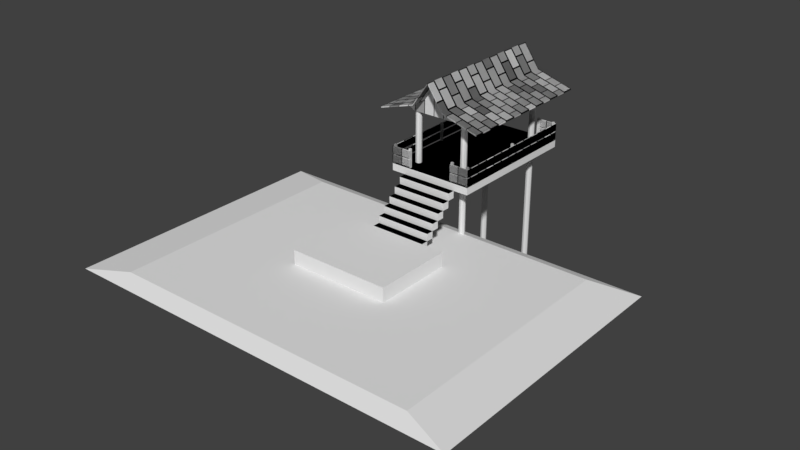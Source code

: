 # Source: Tambing.blend  (saved by Blender 2.78.0; exported with 4.5.12 LTS)
import bpy
from mathutils import Matrix  # noqa: F401  (used for matrix-valued properties, if any)

bpy.ops.wm.read_factory_settings(use_empty=True)
scene = bpy.context.scene
scene.name = 'Scene'

# ---- collections
col_collection_1 = bpy.data.collections.new('Collection 1'); scene.collection.children.link(col_collection_1)

# ---- materials (node trees are filled in below, after node groups)
mat_roof = bpy.data.materials.new('Roof')
mat_roof.alpha_threshold = 0.0
mat_roof.roughness = 0.5
mat_roof.line_color = (0.0, 0.0, 0.0, 1.0)
mat_pillar_wood = bpy.data.materials.new('Pillar Wood')
mat_pillar_wood.alpha_threshold = 0.0
mat_pillar_wood.roughness = 0.5
mat_floor_wood = bpy.data.materials.new('Floor Wood')
mat_floor_wood.alpha_threshold = 0.0
mat_floor_wood.roughness = 0.5
mat_pillar_concrete = bpy.data.materials.new('Pillar Concrete')
mat_pillar_concrete.alpha_threshold = 0.0
mat_pillar_concrete.roughness = 0.5
mat_wall = bpy.data.materials.new('Wall')
mat_wall.alpha_threshold = 0.0
mat_wall.roughness = 0.5

# ---- material node trees
mat_roof.use_nodes = True; mat_roof.node_tree.nodes.clear()
_N = mat_roof.node_tree.nodes; _L = mat_roof.node_tree.links
n0 = _N.new('ShaderNodeOutputMaterial'); n0.name = 'Material Output'; n0.location = (300, 300)
n1 = _N.new('ShaderNodeBsdfDiffuse'); n1.name = 'Diffuse BSDF'; n1.location = (10, 300)
n2 = _N.new('ShaderNodeTexBrick'); n2.name = 'Brick Texture'; n2.location = (-190, 300)
_L.new(n1.outputs[0], n0.inputs[0])
_L.new(n2.outputs[0], n1.inputs[0])
n0.is_active_output = True
mat_pillar_wood.use_nodes = True; mat_pillar_wood.node_tree.nodes.clear()
_N = mat_pillar_wood.node_tree.nodes; _L = mat_pillar_wood.node_tree.links
n0 = _N.new('ShaderNodeOutputMaterial'); n0.name = 'Material Output'; n0.location = (300, 300)
n1 = _N.new('ShaderNodeBsdfDiffuse'); n1.name = 'Diffuse BSDF'; n1.location = (10, 300)
n2 = _N.new('ShaderNodeTexBrick'); n2.name = 'Brick Texture'; n2.location = (-190, 300)
_L.new(n1.outputs[0], n0.inputs[0])
_L.new(n2.outputs[0], n1.inputs[0])
n0.is_active_output = True
mat_floor_wood.use_nodes = True; mat_floor_wood.node_tree.nodes.clear()
_N = mat_floor_wood.node_tree.nodes; _L = mat_floor_wood.node_tree.links
n0 = _N.new('ShaderNodeOutputMaterial'); n0.name = 'Material Output'; n0.location = (300, 300)
n1 = _N.new('ShaderNodeBsdfDiffuse'); n1.name = 'Diffuse BSDF'; n1.location = (10, 300)
n2 = _N.new('ShaderNodeTexBrick'); n2.name = 'Brick Texture'; n2.location = (-190, 300)
_L.new(n1.outputs[0], n0.inputs[0])
_L.new(n2.outputs[0], n1.inputs[0])
n0.is_active_output = True
mat_pillar_concrete.use_nodes = True; mat_pillar_concrete.node_tree.nodes.clear()
_N = mat_pillar_concrete.node_tree.nodes; _L = mat_pillar_concrete.node_tree.links
n0 = _N.new('ShaderNodeOutputMaterial'); n0.name = 'Material Output'; n0.location = (300, 300)
n1 = _N.new('ShaderNodeBsdfDiffuse'); n1.name = 'Diffuse BSDF'; n1.location = (10, 300)
_L.new(n1.outputs[0], n0.inputs[0])
n0.is_active_output = True
mat_wall.use_nodes = True; mat_wall.node_tree.nodes.clear()
_N = mat_wall.node_tree.nodes; _L = mat_wall.node_tree.links
n0 = _N.new('ShaderNodeOutputMaterial'); n0.name = 'Material Output'; n0.location = (300, 300)
n1 = _N.new('ShaderNodeBsdfDiffuse'); n1.name = 'Diffuse BSDF'; n1.location = (10, 300)
n2 = _N.new('ShaderNodeTexBrick'); n2.name = 'Brick Texture'; n2.location = (-190, 300)
_L.new(n1.outputs[0], n0.inputs[0])
_L.new(n2.outputs[0], n1.inputs[0])
n0.is_active_output = True

# ---- world
world_world = bpy.data.worlds.new('World'); scene.world = world_world
world_world.color = (0.05088, 0.05088, 0.05088)
world_world.use_sun_shadow = False
world_world.sun_shadow_jitter_overblur = 0.0
world_world.cycles.sampling_method = 'MANUAL'

# ---- meshes
me_cube_000 = bpy.data.meshes.new('Cube.000')
me_cube_000.from_pydata([(-13.71, -21.82, -4.191), (14.37, -21.82, -4.191), (-13.71, -2.807, -4.191), (-3.574, -8.129, -3.75), (11.2, -20.78, -3.75), (-10.54, -20.78, -3.75), (3.574, -8.129, -3.75), (-3.574, -13.69, -3.75), (11.2, -3.842, -3.75), (-10.54, -3.842, -3.75), (14.37, -2.807, -4.191), (3.574, -13.69, -3.75), (3.574, -8.129, -2.75), (3.574, -13.69, -2.75), (-3.574, -13.69, -2.75), (-3.574, -8.129, -2.75)], [], [(4, 5, 0, 1), (9, 8, 10, 2), (4, 8, 9, 5), (5, 9, 2, 0), (8, 4, 1, 10), (11, 7, 3, 6), (13, 12, 15, 14), (3, 7, 14, 15), (11, 6, 12, 13), (6, 3, 15, 12), (7, 11, 13, 14)])
_uv = me_cube_000.uv_layers.new(name='UVMap')
_uv.uv.foreach_set('vector', [-0.2404, 0.75, -2.76, 0.75, -3.0, 0.75, 0.0, 0.75, -2.76, 0.75, -0.2404, 0.75, 0.0, 0.75, -3.0, 0.75, -0.2404, 0.75, -0.2404, 0.75, -2.76, 0.75, -2.76, 0.75, -2.76, 0.75, -2.76, 0.75, -3.0, 0.75, -3.0, 0.75, -0.2404, 0.75, -0.2404, 0.75, 0.0, 0.75, 0.0, 0.75, -0.2404, 0.75, -2.76, 0.75, -2.76, 0.75, -0.2404, 0.75, -0.2404, 0.75, -0.2404, 0.75, -2.76, 0.75, -2.76, 0.75, -2.76, 0.75, -2.76, 0.75, -2.76, 0.75, -2.76, 0.75, -0.2404, 0.75, -0.2404, 0.75, -0.2404, 0.75, -0.2404, 0.75, -0.2404, 0.75, -2.76, 0.75, -2.76, 0.75, -0.2404, 0.75, -2.76, 0.75, -0.2404, 0.75, -0.2404, 0.75, -2.76, 0.75])
me_cube_000.use_remesh_preserve_volume = False
me_cube_000.use_remesh_preserve_attributes = False
me_cube_000.use_mirror_vertex_groups = False
me_cube_000.update()
me_cube_002 = bpy.data.meshes.new('Cube.002')
me_cube_002.from_pydata([(-1.971, -5.522, -0.25), (1.971, -5.522, -0.25), (-1.971, -5.0, -0.25), (1.971, -5.0, -0.25), (-1.971, -6.043, -0.75), (1.971, -6.043, -0.75), (-1.971, -5.522, -0.75), (1.971, -5.522, -0.75), (-1.971, -6.565, -1.25), (1.971, -6.565, -1.25), (-1.971, -6.043, -1.25), (1.971, -6.043, -1.25), (-1.971, -7.086, -1.75), (1.971, -7.086, -1.75), (-1.971, -6.565, -1.75), (1.971, -6.565, -1.75), (-1.971, -7.608, -2.25), (1.971, -7.608, -2.25), (-1.971, -7.086, -2.25), (1.971, -7.086, -2.25), (-1.971, -8.129, -2.75), (1.971, -8.129, -2.75), (-1.971, -7.608, -2.75), (1.971, -7.608, -2.75), (-1.971, -8.651, -3.25), (1.971, -8.651, -3.25), (-1.971, -8.129, -3.25), (1.971, -8.129, -3.25), (-1.971, -9.173, -3.75), (1.971, -9.173, -3.75), (-1.971, -8.651, -3.75), (1.971, -8.651, -3.75), (-1.971, -9.694, -4.25), (1.971, -9.694, -4.25), (-1.971, -9.173, -4.25), (1.971, -9.173, -4.25), (-1.971, -10.22, -4.75), (1.971, -10.22, -4.75), (-1.971, -9.694, -4.75), (1.971, -9.694, -4.75), (-1.971, -10.74, -5.25), (1.971, -10.74, -5.25), (-1.971, -10.22, -5.25), (1.971, -10.22, -5.25), (-1.971, -11.26, -5.75), (1.971, -11.26, -5.75), (-1.971, -10.74, -5.75), (1.971, -10.74, -5.75), (-3.0, -5.0, -0.25), (-3.0, -5.0, 0.25), (-3.0, 5.0, -0.25), (-3.0, 5.0, 0.25), (3.0, -5.0, -0.25), (3.0, -5.0, 0.25), (3.0, 5.0, -0.25), (3.0, 5.0, 0.25), (-2.965, -4.915, 0.35), (-2.965, -4.915, 0.85), (-1.61, -4.9, 0.35), (-1.61, -4.9, 0.85), (-3.035, -4.985, 0.35), (-3.035, -4.985, 0.85), (-1.61, -5.0, 0.85), (-1.61, -5.0, 0.35), (-2.965, 4.929, 0.35), (-2.965, 4.929, 0.85), (-3.035, 5.0, 0.35), (-3.035, 5.0, 0.85), (-1.645, 4.915, 0.35), (-1.645, 4.915, 0.85), (-1.645, 5.015, 0.35), (-1.645, 5.015, 0.85), (-2.965, -4.915, 0.95), (-2.965, -4.915, 1.45), (-1.61, -4.9, 0.95), (-1.61, -4.9, 1.45), (-3.035, -4.985, 0.95), (-3.035, -4.985, 1.45), (-1.61, -5.0, 1.45), (-1.61, -5.0, 0.95), (-2.965, 4.929, 0.95), (-2.965, 4.929, 1.45), (-3.035, 5.0, 0.95), (-3.035, 5.0, 1.45), (-1.645, 4.915, 0.95), (-1.645, 4.915, 1.45), (-1.645, 5.015, 0.95), (-1.645, 5.015, 1.45), (2.929, 4.929, 0.35), (2.929, 4.929, 0.85), (1.575, 4.915, 0.35), (1.575, 4.915, 0.85), (3.0, 5.0, 0.35), (3.0, 5.0, 0.85), (1.575, 5.015, 0.85), (1.575, 5.015, 0.35), (2.929, -4.915, 0.35), (2.929, -4.915, 0.85), (3.0, -4.985, 0.35), (3.0, -4.985, 0.85), (1.61, -4.9, 0.35), (1.61, -4.9, 0.85), (1.61, -5.0, 0.35), (1.61, -5.0, 0.85), (2.929, 4.929, 0.95), (2.929, 4.929, 1.45), (1.575, 4.915, 0.95), (1.575, 4.915, 1.45), (3.0, 5.0, 0.95), (3.0, 5.0, 1.45), (1.575, 5.015, 1.45), (1.575, 5.015, 0.95), (2.929, -4.915, 0.95), (2.929, -4.915, 1.45), (3.0, -4.985, 0.95), (3.0, -4.985, 1.45), (1.61, -4.9, 0.95), (1.61, -4.9, 1.45), (1.61, -5.0, 0.95), (1.61, -5.0, 1.45), (-3.763, -5.267, 3.961), (-3.763, -5.267, 4.041), (-3.763, 5.267, 3.961), (-3.763, 5.267, 4.041), (3.763, -5.267, 3.961), (3.763, -5.267, 4.041), (3.763, 5.267, 3.961), (3.763, 5.267, 4.041), (1.159, 5.267, 4.739), (0.0, 5.267, 6.386), (-1.159, 5.267, 4.739), (-1.159, 5.267, 4.819), (0.0, 5.267, 6.467), (1.159, 5.267, 4.819), (-1.159, -5.267, 4.739), (0.0, -5.267, 6.386), (1.159, -5.267, 4.739), (1.159, -5.267, 4.819), (0.0, -5.267, 6.467), (-1.159, -5.267, 4.819)], [], [(1, 3, 2, 0), (5, 7, 6, 4), (9, 11, 10, 8), (13, 15, 14, 12), (17, 19, 18, 16), (21, 23, 22, 20), (25, 27, 26, 24), (29, 31, 30, 28), (33, 35, 34, 32), (37, 39, 38, 36), (41, 43, 42, 40), (45, 47, 46, 44), (50, 54, 52, 48), (55, 51, 49, 53), (58, 56, 57, 59), (63, 62, 61, 60), (65, 64, 68, 69), (60, 61, 67, 66), (57, 56, 64, 65), (66, 67, 71, 70), (74, 72, 73, 75), (79, 78, 77, 76), (81, 80, 84, 85), (76, 77, 83, 82), (73, 72, 80, 81), (82, 83, 87, 86), (90, 88, 89, 91), (95, 94, 93, 92), (97, 96, 100, 101), (92, 93, 99, 98), (89, 88, 96, 97), (98, 99, 103, 102), (106, 104, 105, 107), (111, 110, 109, 108), (113, 112, 116, 117), (108, 109, 115, 114), (105, 104, 112, 113), (114, 115, 119, 118), (128, 126, 124, 136), (131, 123, 121, 139), (127, 133, 137, 125), (133, 132, 138, 137), (132, 131, 139, 138), (122, 130, 134, 120), (130, 129, 135, 134), (129, 128, 136, 135)])
_uv = me_cube_002.uv_layers.new(name='UVMap')
_uv.uv.foreach_set('vector', [0.0, 0.75, 0.0, 0.75, -3.0, 0.75, -3.0, 0.75, 0.0, 0.75, 0.0, 0.75, -3.0, 0.75, -3.0, 0.75, 0.0, 0.75, 0.0, 0.75, -3.0, 0.75, -3.0, 0.75, 0.0, 0.75, 0.0, 0.75, -3.0, 0.75, -3.0, 0.75, 0.0, 0.75, 0.0, 0.75, -3.0, 0.75, -3.0, 0.75, 0.0, 0.75, 0.0, 0.75, -3.0, 0.75, -3.0, 0.75, 0.0, 0.75, 0.0, 0.75, -3.0, 0.75, -3.0, 0.75, 0.0, 0.75, 0.0, 0.75, -3.0, 0.75, -3.0, 0.75, 0.0, 0.75, 0.0, 0.75, -3.0, 0.75, -3.0, 0.75, 0.0, 0.75, 0.0, 0.75, -3.0, 0.75, -3.0, 0.75, 0.0, 0.75, 0.0, 0.75, -3.0, 0.75, -3.0, 0.75, 0.0, 0.75, 0.0, 0.75, -3.0, 0.75, -3.0, 0.75, 0.0, 0.0, 3.0, 0.0, 3.0, -5.0, 0.0, -5.0, 0.0, 0.0, -3.0, 0.0, -3.0, -5.0, 0.0, -5.0, 0.3787, -0.2663, 0.3787, 0.411, 0.6287, 0.411, 0.6287, -0.2663, 0.3787, -0.2663, 0.6287, -0.2663, 0.6287, 0.4463, 0.3787, 0.4463, -0.3713, 0.411, -0.6213, 0.411, -0.6213, -0.2487, -0.3713, -0.2487, 0.3787, 0.4213, 0.6287, 0.4213, 0.6287, -4.571, 0.3787, -4.571, -0.3713, 0.386, -0.6213, 0.386, -0.6213, -4.536, -0.3713, -4.536, 0.3787, -0.5537, 0.6287, -0.5537, 0.6287, -1.249, 0.3787, -1.249, -0.3213, -0.2663, -0.3213, 0.411, -0.07134, 0.411, -0.07134, -0.2663, -0.3213, -0.2663, -0.07134, -0.2663, -0.07134, 0.4463, -0.3213, 0.4463, -0.07134, 0.411, -0.3213, 0.411, -0.3213, -0.2487, -0.07134, -0.2487, -0.3213, 0.4213, -0.07134, 0.4213, -0.07134, -4.571, -0.3213, -4.571, -0.07134, 0.386, -0.3213, 0.386, -0.3213, -4.536, -0.07134, -4.536, -0.3213, -0.5537, -0.07134, -0.5537, -0.07134, -1.249, -0.3213, -1.249, 0.3787, 0.1413, 0.3787, -0.536, 0.6287, -0.536, 0.6287, 0.1413, 0.3787, 0.1413, 0.6287, 0.1413, 0.6287, -0.5713, 0.3787, -0.5713, -0.3713, -0.536, -0.6213, -0.536, -0.6213, 0.1237, -0.3713, 0.1237, 0.3787, 0.4287, 0.6287, 0.4287, 0.6287, 5.421, 0.3787, 5.421, -0.3713, -0.536, -0.6213, -0.536, -0.6213, 4.386, -0.3713, 4.386, 0.3787, -0.5713, 0.6287, -0.5713, 0.6287, 0.1237, 0.3787, 0.1237, -0.3213, 0.1413, -0.3213, -0.536, -0.07134, -0.536, -0.07134, 0.1413, -0.3213, 0.1413, -0.07134, 0.1413, -0.07134, -0.5713, -0.3213, -0.5713, -0.07134, -0.536, -0.3213, -0.536, -0.3213, 0.1237, -0.07134, 0.1237, -0.3213, 0.4287, -0.07134, 0.4287, -0.07134, 5.421, -0.3213, 5.421, -0.07134, -0.536, -0.3213, -0.536, -0.3213, 4.386, -0.07134, 4.386, -0.3213, -0.5713, -0.07134, -0.5713, -0.07134, 0.1237, -0.3213, 0.1237, 0.07954, 0.1335, 1.381, 0.1335, 1.381, -5.134, 0.07954, -5.134, 0.9205, 0.1335, -0.3815, 0.1335, -0.3815, -5.134, 0.9205, -5.134, 0.3815, 0.1335, -0.9205, 0.1335, -0.9205, -5.134, 0.3815, -5.134, 0.1335, 0.03474, 0.1335, 0.8583, -5.134, 0.8583, -5.134, 0.03474, 0.1335, 0.8583, 0.1335, 0.03474, -5.134, 0.03474, -5.134, 0.8583, 0.6185, 0.1335, 1.92, 0.1335, 1.92, -5.134, 0.6185, -5.134, 0.1335, 0.9944, 0.1335, 1.818, -5.134, 1.818, -5.134, 0.9944, 0.1335, 0.8179, 0.1335, -0.00562, -5.134, -0.00562, -5.134, 0.8179])
me_cube_002.use_remesh_preserve_volume = False
me_cube_002.use_remesh_preserve_attributes = False
me_cube_002.use_mirror_vertex_groups = False
me_cube_002.update()
me_cube_001 = bpy.data.meshes.new('Cube.001')
me_cube_001.from_pydata([(-3.0, -5.0, -0.25), (-3.0, -5.0, 0.25), (-3.0, 5.0, -0.25), (-3.0, 5.0, 0.25), (3.0, -5.0, -0.25), (3.0, -5.0, 0.25), (3.0, 5.0, -0.25), (3.0, 5.0, 0.25), (-1.955, -3.955, -10.25), (-1.955, -3.955, 3.88), (-1.955, -3.655, -10.25), (-1.955, -3.655, 3.88), (-1.655, -3.955, -10.25), (-1.655, -3.955, 3.88), (-1.655, -3.655, -10.25), (-1.655, -3.655, 3.88), (-1.805, -3.61, -10.25), (-1.805, -3.61, 3.88), (-1.805, -4.0, -10.25), (-1.805, -4.0, 3.88), (-2.0, -3.805, -10.25), (-2.0, -3.805, 3.88), (-1.61, -3.805, -10.25), (-1.61, -3.805, 3.88), (1.655, -3.955, 3.88), (1.655, -3.955, -10.25), (1.655, -3.655, -10.25), (1.655, -3.655, 3.88), (1.955, -3.955, -10.25), (1.955, -3.955, 3.88), (1.955, -3.655, -10.25), (1.955, -3.655, 3.88), (1.805, -3.61, -10.25), (1.805, -3.61, 3.88), (1.805, -4.0, -10.25), (1.805, -4.0, 3.88), (1.61, -3.805, -10.25), (1.61, -3.805, 3.88), (2.0, -3.805, -10.25), (2.0, -3.805, 3.88), (1.655, 3.655, 3.88), (1.655, 3.655, -10.25), (1.655, 3.955, -10.25), (1.655, 3.955, 3.88), (1.955, 3.655, -10.25), (1.955, 3.655, 3.88), (1.955, 3.955, -10.25), (1.955, 3.955, 3.88), (1.805, 4.0, -10.25), (1.805, 4.0, 3.88), (1.805, 3.61, -10.25), (1.805, 3.61, 3.88), (1.61, 3.805, -10.25), (1.61, 3.805, 3.88), (2.0, 3.805, -10.25), (2.0, 3.805, 3.88), (-1.955, 3.655, 3.88), (-1.955, 3.655, -10.25), (-1.955, 3.955, -10.25), (-1.955, 3.955, 3.88), (-1.655, 3.655, -10.25), (-1.655, 3.655, 3.88), (-1.655, 3.955, -10.25), (-1.655, 3.955, 3.88), (-1.805, 4.0, -10.25), (-1.805, 4.0, 3.88), (-1.805, 3.61, -10.25), (-1.805, 3.61, 3.88), (-2.0, 3.805, -10.25), (-2.0, 3.805, 3.88), (-1.61, 3.805, -10.25), (-1.61, 3.805, 3.88), (-2.965, -4.915, 0.35), (-2.965, -4.915, 0.85), (-1.61, -4.9, 0.35), (-1.61, -4.9, 0.85), (-3.035, -4.985, 0.35), (-3.035, -4.985, 0.85), (-1.61, -5.0, 0.85), (-1.61, -5.0, 0.35), (-2.965, 4.929, 0.35), (-2.965, 4.929, 0.85), (-3.035, 5.0, 0.35), (-3.035, 5.0, 0.85), (-1.645, 4.915, 0.35), (-1.645, 4.915, 0.85), (-1.645, 5.015, 0.35), (-1.645, 5.015, 0.85), (-2.965, -4.915, 0.95), (-2.965, -4.915, 1.45), (-1.61, -4.9, 0.95), (-1.61, -4.9, 1.45), (-3.035, -4.985, 0.95), (-3.035, -4.985, 1.45), (-1.61, -5.0, 1.45), (-1.61, -5.0, 0.95), (-2.965, 4.929, 0.95), (-2.965, 4.929, 1.45), (-3.035, 5.0, 0.95), (-3.035, 5.0, 1.45), (-1.645, 4.915, 0.95), (-1.645, 4.915, 1.45), (-1.645, 5.015, 0.95), (-1.645, 5.015, 1.45), (2.929, 4.929, 0.35), (2.929, 4.929, 0.85), (1.575, 4.915, 0.35), (1.575, 4.915, 0.85), (3.0, 5.0, 0.35), (3.0, 5.0, 0.85), (1.575, 5.015, 0.85), (1.575, 5.015, 0.35), (2.929, -4.915, 0.35), (2.929, -4.915, 0.85), (3.0, -4.985, 0.35), (3.0, -4.985, 0.85), (1.61, -4.9, 0.35), (1.61, -4.9, 0.85), (1.61, -5.0, 0.35), (1.61, -5.0, 0.85), (2.929, 4.929, 0.95), (2.929, 4.929, 1.45), (1.575, 4.915, 0.95), (1.575, 4.915, 1.45), (3.0, 5.0, 0.95), (3.0, 5.0, 1.45), (1.575, 5.015, 1.45), (1.575, 5.015, 0.95), (2.929, -4.915, 0.95), (2.929, -4.915, 1.45), (3.0, -4.985, 0.95), (3.0, -4.985, 1.45), (1.61, -4.9, 0.95), (1.61, -4.9, 1.45), (1.61, -5.0, 0.95), (1.61, -5.0, 1.45), (-2.965, -4.915, 0.25), (-2.965, -4.915, 1.565), (-2.965, -4.765, 0.25), (-2.965, -4.765, 1.565), (-2.815, -4.915, 0.25), (-2.815, -4.915, 1.565), (-2.815, -4.765, 0.25), (-2.815, -4.765, 1.565), (-2.965, 4.765, 0.25), (-2.965, 4.765, 1.565), (-2.965, 4.915, 0.25), (-2.965, 4.915, 1.565), (-2.815, 4.765, 0.25), (-2.815, 4.765, 1.565), (-2.815, 4.915, 0.25), (-2.815, 4.915, 1.565), (2.779, -4.915, 0.25), (2.779, -4.915, 1.565), (2.779, -4.765, 0.25), (2.779, -4.765, 1.565), (2.929, -4.915, 0.25), (2.929, -4.915, 1.565), (2.929, -4.765, 0.25), (2.929, -4.765, 1.565), (2.779, 4.765, 0.25), (2.779, 4.765, 1.565), (2.779, 4.915, 0.25), (2.779, 4.915, 1.565), (2.929, 4.765, 0.25), (2.929, 4.765, 1.565), (2.929, 4.915, 0.25), (2.929, 4.915, 1.565), (-2.965, -0.075, 0.25), (-2.965, -0.075, 1.565), (-2.965, 0.075, 0.25), (-2.965, 0.075, 1.565), (-2.815, -0.075, 0.25), (-2.815, -0.075, 1.565), (-2.815, 0.075, 0.25), (-2.815, 0.075, 1.565), (2.779, -0.075, 0.25), (2.779, -0.075, 1.565), (2.779, 0.075, 0.25), (2.779, 0.075, 1.565), (2.929, -0.075, 0.25), (2.929, -0.075, 1.565), (2.929, 0.075, 0.25), (2.929, 0.075, 1.565), (-2.08, -4.104, 3.88), (-2.08, -4.104, 3.961), (-2.08, 4.104, 3.88), (-2.08, 4.104, 3.961), (2.08, -4.104, 3.88), (2.08, -4.104, 3.961), (2.08, 4.104, 3.88), (2.08, 4.104, 3.961), (-3.763, -5.267, 3.961), (-3.763, -5.267, 4.041), (-3.763, 5.267, 3.961), (-3.763, 5.267, 4.041), (3.763, -5.267, 3.961), (3.763, -5.267, 4.041), (3.763, 5.267, 3.961), (3.763, 5.267, 4.041), (1.159, 5.267, 4.739), (0.0, 5.267, 6.386), (-1.159, 5.267, 4.739), (-1.159, 5.267, 4.819), (0.0, 5.267, 6.467), (1.159, 5.267, 4.819), (-1.159, -5.267, 4.739), (0.0, -5.267, 6.386), (1.159, -5.267, 4.739), (1.159, -5.267, 4.819), (0.0, -5.267, 6.467), (-1.159, -5.267, 4.819), (-2.724, -4.104, 4.274), (-2.724, 4.104, 4.274), (2.724, 4.104, 4.274), (2.724, -4.104, 4.274), (-1.159, -4.104, 4.739), (-1.159, 4.104, 4.739), (1.159, 4.104, 4.739), (1.159, -4.104, 4.739), (0.0, 4.104, 3.88), (0.0, 4.104, 3.961), (0.0, -4.104, 3.88), (0.0, -4.104, 3.961), (0.0, 4.104, 4.274), (0.0, -4.104, 4.274), (0.0, 4.104, 6.386), (0.0, -4.104, 6.386), (2.724, 4.104, 4.274), (1.159, 4.104, 4.739), (0.0, 4.104, 4.274), (0.0, 4.104, 6.386), (-1.76, -4.915, 0.25), (-1.76, -4.915, 1.565), (-1.76, -4.765, 0.25), (-1.76, -4.765, 1.565), (-1.61, -4.915, 0.25), (-1.61, -4.915, 1.565), (-1.61, -4.765, 0.25), (-1.61, -4.765, 1.565), (-1.76, 4.765, 0.25), (-1.76, 4.765, 1.565), (-1.76, 4.915, 0.25), (-1.76, 4.915, 1.565), (-1.61, 4.765, 0.25), (-1.61, 4.765, 1.565), (-1.61, 4.915, 0.25), (-1.61, 4.915, 1.565), (1.61, -4.915, 0.25), (1.61, -4.915, 1.565), (1.61, -4.765, 0.25), (1.61, -4.765, 1.565), (1.76, -4.915, 0.25), (1.76, -4.915, 1.565), (1.76, -4.765, 0.25), (1.76, -4.765, 1.565), (1.61, 4.765, 0.25), (1.61, 4.765, 1.565), (1.61, 4.915, 0.25), (1.61, 4.915, 1.565), (1.76, 4.765, 0.25), (1.76, 4.765, 1.565), (1.76, 4.915, 0.25), (1.76, 4.915, 1.565), (-1.971, -5.522, -0.75), (-1.971, -5.522, -0.25), (1.971, -5.522, -0.75), (1.971, -5.522, -0.25), (-1.971, -5.0, -0.75), (-1.971, -5.0, -0.25), (1.971, -5.0, -0.25), (1.971, -5.0, -0.75), (-1.971, -6.043, -1.25), (-1.971, -6.043, -0.75), (1.971, -6.043, -1.25), (1.971, -6.043, -0.75), (-1.971, -5.522, -1.25), (-1.971, -5.522, -0.75), (1.971, -5.522, -0.75), (1.971, -5.522, -1.25), (-1.971, -6.565, -1.75), (-1.971, -6.565, -1.25), (1.971, -6.565, -1.75), (1.971, -6.565, -1.25), (-1.971, -6.043, -1.75), (-1.971, -6.043, -1.25), (1.971, -6.043, -1.25), (1.971, -6.043, -1.75), (-1.971, -7.086, -2.25), (-1.971, -7.086, -1.75), (1.971, -7.086, -2.25), (1.971, -7.086, -1.75), (-1.971, -6.565, -2.25), (-1.971, -6.565, -1.75), (1.971, -6.565, -1.75), (1.971, -6.565, -2.25), (-1.971, -7.608, -2.75), (-1.971, -7.608, -2.25), (1.971, -7.608, -2.75), (1.971, -7.608, -2.25), (-1.971, -7.086, -2.75), (-1.971, -7.086, -2.25), (1.971, -7.086, -2.25), (1.971, -7.086, -2.75), (-1.971, -8.129, -3.25), (-1.971, -8.129, -2.75), (1.971, -8.129, -3.25), (1.971, -8.129, -2.75), (-1.971, -7.608, -3.25), (-1.971, -7.608, -2.75), (1.971, -7.608, -2.75), (1.971, -7.608, -3.25), (-1.971, -8.651, -3.75), (-1.971, -8.651, -3.25), (1.971, -8.651, -3.75), (1.971, -8.651, -3.25), (-1.971, -8.129, -3.75), (-1.971, -8.129, -3.25), (1.971, -8.129, -3.25), (1.971, -8.129, -3.75), (-1.971, -9.173, -4.25), (-1.971, -9.173, -3.75), (1.971, -9.173, -4.25), (1.971, -9.173, -3.75), (-1.971, -8.651, -4.25), (-1.971, -8.651, -3.75), (1.971, -8.651, -3.75), (1.971, -8.651, -4.25), (-1.971, -9.694, -4.75), (-1.971, -9.694, -4.25), (1.971, -9.694, -4.75), (1.971, -9.694, -4.25), (-1.971, -9.173, -4.75), (-1.971, -9.173, -4.25), (1.971, -9.173, -4.25), (1.971, -9.173, -4.75), (-1.971, -10.22, -5.25), (-1.971, -10.22, -4.75), (1.971, -10.22, -5.25), (1.971, -10.22, -4.75), (-1.971, -9.694, -5.25), (-1.971, -9.694, -4.75), (1.971, -9.694, -4.75), (1.971, -9.694, -5.25), (-1.971, -10.74, -5.75), (-1.971, -10.74, -5.25), (1.971, -10.74, -5.75), (1.971, -10.74, -5.25), (-1.971, -10.22, -5.75), (-1.971, -10.22, -5.25), (1.971, -10.22, -5.25), (1.971, -10.22, -5.75), (-1.971, -11.26, -6.25), (-1.971, -11.26, -5.75), (1.971, -11.26, -6.25), (1.971, -11.26, -5.75), (-1.971, -10.74, -6.25), (-1.971, -10.74, -5.75), (1.971, -10.74, -5.75), (1.971, -10.74, -6.25)], [], [(0, 1, 3, 2), (2, 3, 7, 6), (6, 7, 5, 4), (4, 5, 1, 0), (2, 6, 4, 0), (7, 3, 1, 5), (20, 21, 11, 10), (16, 17, 15, 14), (22, 23, 13, 12), (18, 19, 9, 8), (34, 35, 24, 25), (25, 24, 37, 36), (30, 31, 39, 38), (38, 39, 29, 28), (12, 13, 19, 18), (10, 11, 17, 16), (32, 33, 31, 30), (26, 27, 33, 32), (28, 29, 35, 34), (36, 37, 27, 26), (14, 15, 23, 22), (8, 9, 21, 20), (50, 51, 40, 41), (41, 40, 53, 52), (46, 47, 55, 54), (54, 55, 45, 44), (48, 49, 47, 46), (42, 43, 49, 48), (44, 45, 51, 50), (52, 53, 43, 42), (66, 67, 56, 57), (57, 56, 69, 68), (62, 63, 71, 70), (70, 71, 61, 60), (64, 65, 63, 62), (58, 59, 65, 64), (60, 61, 67, 66), (68, 69, 59, 58), (74, 72, 73, 75), (79, 78, 77, 76), (74, 75, 78, 79), (72, 74, 79, 76), (72, 76, 82, 80), (75, 73, 77, 78), (81, 80, 84, 85), (76, 77, 83, 82), (73, 72, 80, 81), (77, 73, 81, 83), (85, 84, 86, 87), (83, 81, 85, 87), (82, 83, 87, 86), (80, 82, 86, 84), (90, 88, 89, 91), (95, 94, 93, 92), (90, 91, 94, 95), (88, 90, 95, 92), (88, 92, 98, 96), (91, 89, 93, 94), (97, 96, 100, 101), (92, 93, 99, 98), (89, 88, 96, 97), (93, 89, 97, 99), (101, 100, 102, 103), (99, 97, 101, 103), (98, 99, 103, 102), (96, 98, 102, 100), (106, 104, 105, 107), (111, 110, 109, 108), (106, 107, 110, 111), (104, 106, 111, 108), (104, 108, 114, 112), (107, 105, 109, 110), (113, 112, 116, 117), (108, 109, 115, 114), (105, 104, 112, 113), (109, 105, 113, 115), (117, 116, 118, 119), (115, 113, 117, 119), (114, 115, 119, 118), (112, 114, 118, 116), (122, 120, 121, 123), (127, 126, 125, 124), (122, 123, 126, 127), (120, 122, 127, 124), (120, 124, 130, 128), (123, 121, 125, 126), (129, 128, 132, 133), (124, 125, 131, 130), (121, 120, 128, 129), (125, 121, 129, 131), (133, 132, 134, 135), (131, 129, 133, 135), (130, 131, 135, 134), (128, 130, 134, 132), (139, 137, 141, 143), (142, 143, 141, 140), (136, 137, 139, 138), (138, 139, 143, 142), (140, 141, 137, 136), (147, 145, 149, 151), (150, 151, 149, 148), (144, 145, 147, 146), (146, 147, 151, 150), (148, 149, 145, 144), (155, 153, 157, 159), (158, 159, 157, 156), (152, 153, 155, 154), (154, 155, 159, 158), (156, 157, 153, 152), (163, 161, 165, 167), (166, 167, 165, 164), (160, 161, 163, 162), (162, 163, 167, 166), (164, 165, 161, 160), (171, 169, 173, 175), (174, 175, 173, 172), (168, 169, 171, 170), (170, 171, 175, 174), (172, 173, 169, 168), (179, 177, 181, 183), (182, 183, 181, 180), (176, 177, 179, 178), (178, 179, 183, 182), (180, 181, 177, 176), (184, 185, 187, 186), (220, 221, 191, 190), (190, 191, 189, 188), (222, 223, 185, 184), (220, 190, 188, 222), (187, 185, 212, 213), (192, 193, 195, 194), (200, 205, 199, 198), (198, 199, 197, 196), (206, 211, 193, 192), (200, 198, 196, 208), (203, 195, 193, 211), (199, 205, 209, 197), (205, 204, 210, 209), (204, 203, 211, 210), (194, 202, 206, 192), (202, 201, 207, 206), (201, 200, 208, 207), (196, 197, 209, 208), (208, 209, 210, 207), (207, 210, 211, 206), (194, 195, 203, 202), (202, 203, 204, 201), (201, 204, 205, 200), (213, 212, 216, 217), (223, 189, 215, 225), (221, 187, 213, 224), (189, 191, 214, 215), (224, 213, 217, 226), (215, 214, 218, 219), (229, 228, 230, 231), (191, 221, 224, 214), (185, 223, 225, 212), (186, 220, 222, 184), (188, 189, 223, 222), (186, 187, 221, 220), (225, 227, 216, 212), (219, 227, 225, 215), (235, 233, 237, 239), (238, 239, 237, 236), (232, 233, 235, 234), (234, 235, 239, 238), (236, 237, 233, 232), (243, 241, 245, 247), (246, 247, 245, 244), (240, 241, 243, 242), (242, 243, 247, 246), (244, 245, 241, 240), (251, 249, 253, 255), (254, 255, 253, 252), (248, 249, 251, 250), (250, 251, 255, 254), (252, 253, 249, 248), (259, 257, 261, 263), (262, 263, 261, 260), (256, 257, 259, 258), (258, 259, 263, 262), (260, 261, 257, 256), (266, 267, 265, 264), (271, 268, 269, 270), (267, 270, 269, 265), (266, 271, 270, 267), (264, 268, 271, 266), (265, 269, 268, 264), (274, 275, 273, 272), (279, 276, 277, 278), (275, 278, 277, 273), (274, 279, 278, 275), (272, 276, 279, 274), (273, 277, 276, 272), (282, 283, 281, 280), (287, 284, 285, 286), (283, 286, 285, 281), (282, 287, 286, 283), (280, 284, 287, 282), (281, 285, 284, 280), (290, 291, 289, 288), (295, 292, 293, 294), (291, 294, 293, 289), (290, 295, 294, 291), (288, 292, 295, 290), (289, 293, 292, 288), (298, 299, 297, 296), (303, 300, 301, 302), (299, 302, 301, 297), (298, 303, 302, 299), (296, 300, 303, 298), (297, 301, 300, 296), (306, 307, 305, 304), (311, 308, 309, 310), (307, 310, 309, 305), (306, 311, 310, 307), (304, 308, 311, 306), (305, 309, 308, 304), (314, 315, 313, 312), (319, 316, 317, 318), (315, 318, 317, 313), (314, 319, 318, 315), (312, 316, 319, 314), (313, 317, 316, 312), (322, 323, 321, 320), (327, 324, 325, 326), (323, 326, 325, 321), (322, 327, 326, 323), (320, 324, 327, 322), (321, 325, 324, 320), (330, 331, 329, 328), (335, 332, 333, 334), (331, 334, 333, 329), (330, 335, 334, 331), (328, 332, 335, 330), (329, 333, 332, 328), (338, 339, 337, 336), (343, 340, 341, 342), (339, 342, 341, 337), (338, 343, 342, 339), (336, 340, 343, 338), (337, 341, 340, 336), (346, 347, 345, 344), (351, 348, 349, 350), (347, 350, 349, 345), (346, 351, 350, 347), (344, 348, 351, 346), (345, 349, 348, 344), (354, 355, 353, 352), (359, 356, 357, 358), (355, 358, 357, 353), (354, 359, 358, 355), (352, 356, 359, 354), (353, 357, 356, 352)])
me_cube_001.polygons.foreach_set('material_index', [3, 3, 3, 3, 3, 2, 3, 3, 3, 3, 3, 3, 3, 3, 3, 3, 3, 3, 3, 3, 3, 3, 3, 3, 3, 3, 3, 3, 3, 3, 3, 3, 3, 3, 3, 3, 3, 3, 4, 4, 4, 4, 4, 4, 4, 4, 4, 4, 4, 4, 4, 4, 4, 4, 4, 4, 4, 4, 4, 4, 4, 4, 4, 4, 4, 4, 4, 4, 4, 4, 4, 4, 4, 4, 4, 4, 4, 4, 4, 4, 4, 4, 4, 4, 4, 4, 4, 4, 4, 4, 4, 4, 4, 4, 1, 1, 1, 1, 1, 1, 1, 1, 1, 1, 1, 1, 1, 1, 1, 1, 1, 1, 1, 1, 1, 1, 1, 1, 1, 1, 1, 1, 1, 1, 1, 1, 1, 1, 1, 1, 0, 0, 0, 0, 0, 0, 0, 0, 0, 0, 0, 0, 0, 0, 0, 0, 0, 0, 1, 1, 1, 1, 1, 1, 0, 1, 1, 1, 1, 1, 1, 1, 1, 1, 1, 1, 1, 1, 1, 1, 1, 1, 1, 1, 1, 1, 1, 1, 1, 1, 1, 1, 3, 3, 3, 3, 3, 3, 3, 3, 3, 3, 3, 3, 3, 3, 3, 3, 3, 3, 3, 3, 3, 3, 3, 3, 3, 3, 3, 3, 3, 3, 3, 3, 3, 3, 3, 3, 3, 3, 3, 3, 3, 3, 3, 3, 3, 3, 3, 3, 3, 3, 3, 3, 3, 3, 3, 3, 3, 3, 3, 3, 3, 3, 3, 3, 3, 3, 3, 3, 3, 3, 3, 3])
_uv = me_cube_001.uv_layers.new(name='UVMap')
_uv.uv.foreach_set('vector', [0.0, 0.5, 0.0, 0.75, 5.0, 0.75, 5.0, 0.5, 0.0, 0.5, 0.0, 0.75, 3.0, 0.75, 3.0, 0.5, 0.0, 0.5, 0.0, 0.75, -5.0, 0.75, -5.0, 0.5, 0.0, 0.5, 0.0, 0.75, -3.0, 0.75, -3.0, 0.5, 0.0, 0.0, 3.0, 0.0, 3.0, -5.0, 0.0, -5.0, 0.0, 0.0, -3.0, 0.0, -3.0, -5.0, 0.0, -5.0, 0.5975, 0.5, 0.5975, 7.565, 0.6725, 7.565, 0.6725, 0.5, 0.5975, 0.5, 0.5975, 7.565, 0.6725, 7.565, 0.6725, 0.5, 0.5975, 0.5, 0.5975, 7.565, 0.5225, 7.565, 0.5225, 0.5, 0.5975, 0.5, 0.5975, 7.565, 0.5225, 7.565, 0.5225, 0.5, 0.4025, 0.5, 0.4025, 7.565, 0.3275, 7.565, 0.3275, 0.5, 0.5225, 0.5, 0.5225, 7.565, 0.5975, 7.565, 0.5975, 0.5, 0.6725, 0.5, 0.6725, 7.565, 0.5975, 7.565, 0.5975, 0.5, 0.5975, 0.5, 0.5975, 7.565, 0.5225, 7.565, 0.5225, 0.5, 0.6725, 0.5, 0.6725, 7.565, 0.5975, 7.565, 0.5975, 0.5, 0.5225, 0.5, 0.5225, 7.565, 0.5975, 7.565, 0.5975, 0.5, 0.4025, 0.5, 0.4025, 7.565, 0.4775, 7.565, 0.4775, 0.5, 0.3275, 0.5, 0.3275, 7.565, 0.4025, 7.565, 0.4025, 0.5, 0.4775, 0.5, 0.4775, 7.565, 0.4025, 7.565, 0.4025, 0.5, 0.5975, 0.5, 0.5975, 7.565, 0.6725, 7.565, 0.6725, 0.5, 0.6725, 0.5, 0.6725, 7.565, 0.5975, 7.565, 0.5975, 0.5, 0.5225, 0.5, 0.5225, 7.565, 0.5975, 7.565, 0.5975, 0.5, 0.4025, 0.5, 0.4025, 7.565, 0.3275, 7.565, 0.3275, 0.5, 0.3275, 0.5, 0.3275, 7.565, 0.4025, 7.565, 0.4025, 0.5, 0.4775, 0.5, 0.4775, 7.565, 0.4025, 7.565, 0.4025, 0.5, 0.4025, 0.5, 0.4025, 7.565, 0.3275, 7.565, 0.3275, 0.5, 0.4025, 0.5, 0.4025, 7.565, 0.4775, 7.565, 0.4775, 0.5, 0.3275, 0.5, 0.3275, 7.565, 0.4025, 7.565, 0.4025, 0.5, 0.4775, 0.5, 0.4775, 7.565, 0.4025, 7.565, 0.4025, 0.5, 0.4025, 0.5, 0.4025, 7.565, 0.4775, 7.565, 0.4775, 0.5, 0.5975, 0.5, 0.5975, 7.565, 0.5225, 7.565, 0.5225, 0.5, 0.3275, 0.5, 0.3275, 7.565, 0.4025, 7.565, 0.4025, 0.5, 0.4775, 0.5, 0.4775, 7.565, 0.4025, 7.565, 0.4025, 0.5, 0.4025, 0.5, 0.4025, 7.565, 0.3275, 7.565, 0.3275, 0.5, 0.5975, 0.5, 0.5975, 7.565, 0.6725, 7.565, 0.6725, 0.5, 0.5225, 0.5, 0.5225, 7.565, 0.5975, 7.565, 0.5975, 0.5, 0.6725, 0.5, 0.6725, 7.565, 0.5975, 7.565, 0.5975, 0.5, 0.4025, 0.5, 0.4025, 7.565, 0.4775, 7.565, 0.4775, 0.5, -2.209, -1.892, -1.531, -1.892, -1.531, -2.142, -2.209, -2.142, -2.209, -1.892, -2.209, -2.142, -1.496, -2.142, -1.496, -1.892, -1.564, -1.892, -1.564, -2.142, -1.514, -2.142, -1.514, -1.892, -1.9, -1.531, -1.892, -2.209, -1.942, -2.209, -1.935, -1.496, -1.9, -1.531, -1.935, -1.496, 3.058, -1.496, 3.022, -1.531, -1.304, -1.89, -0.6266, -1.883, -0.5913, -1.847, -1.304, -1.84, -1.531, -1.142, -1.531, -0.8924, -2.191, -0.8924, -2.191, -1.142, -1.521, -1.892, -1.521, -2.142, -6.514, -2.142, -6.514, -1.892, -1.556, -1.142, -1.556, -0.8924, -6.478, -0.8924, -6.478, -1.142, -1.935, -2.496, -1.9, -2.531, 3.022, -2.531, 3.058, -2.496, -2.471, -1.142, -2.471, -0.8924, -2.521, -0.8924, -2.521, -1.142, -1.591, -2.84, -1.627, -2.805, -2.286, -2.797, -2.286, -2.847, -2.496, -1.892, -2.496, -2.142, -3.191, -2.142, -3.191, -1.892, -0.9778, -1.531, -0.9424, -1.496, -0.9351, -2.191, -0.9851, -2.191, -2.209, -1.192, -1.531, -1.192, -1.531, -1.442, -2.209, -1.442, -2.209, -1.192, -2.209, -1.442, -1.496, -1.442, -1.496, -1.192, -1.564, -1.192, -1.564, -1.442, -1.514, -1.442, -1.514, -1.192, -1.9, -1.531, -1.892, -2.209, -1.942, -2.209, -1.935, -1.496, -1.9, -1.531, -1.935, -1.496, 3.058, -1.496, 3.022, -1.531, -1.304, -1.89, -0.6266, -1.883, -0.5913, -1.847, -1.304, -1.84, -1.531, -1.442, -1.531, -1.192, -2.191, -1.192, -2.191, -1.442, -1.521, -1.192, -1.521, -1.442, -6.514, -1.442, -6.514, -1.192, -1.556, -1.442, -1.556, -1.192, -6.478, -1.192, -6.478, -1.442, -1.935, -2.496, -1.9, -2.531, 3.022, -2.531, 3.058, -2.496, -2.471, -1.442, -2.471, -1.192, -2.521, -1.192, -2.521, -1.442, -1.591, -2.84, -1.627, -2.805, -2.286, -2.797, -2.286, -2.847, -2.496, -1.192, -2.496, -1.442, -3.191, -1.442, -3.191, -1.192, -0.9778, -1.531, -0.9424, -1.496, -0.9351, -2.191, -0.9851, -2.191, -1.801, -1.892, -2.478, -1.892, -2.478, -2.142, -1.801, -2.142, -1.801, -1.892, -1.801, -2.142, -2.514, -2.142, -2.514, -1.892, -2.471, -1.892, -2.471, -2.142, -2.521, -2.142, -2.521, -1.892, -0.9778, -2.478, -0.9851, -1.801, -0.9351, -1.801, -0.9424, -2.514, -0.9778, -2.478, -0.9424, -2.514, -5.935, -2.514, -5.9, -2.478, -0.8963, -2.797, -1.574, -2.805, -1.609, -2.84, -0.8963, -2.847, -2.478, -1.142, -2.478, -0.8924, -1.819, -0.8924, -1.819, -1.142, -1.514, -1.892, -1.514, -2.142, 3.479, -2.142, 3.479, -1.892, -2.478, -1.142, -2.478, -0.8924, 2.444, -0.8924, 2.444, -1.142, -1.942, -2.514, -1.978, -2.478, -6.9, -2.478, -6.935, -2.514, -1.564, -1.142, -1.564, -0.8924, -1.514, -0.8924, -1.514, -1.142, -1.609, -1.847, -1.574, -1.883, -0.9139, -1.89, -0.9139, -1.84, -2.514, -1.892, -2.514, -2.142, -1.819, -2.142, -1.819, -1.892, -1.9, -2.478, -1.935, -2.514, -1.942, -1.819, -1.892, -1.819, -1.801, -1.192, -2.478, -1.192, -2.478, -1.442, -1.801, -1.442, -1.801, -1.192, -1.801, -1.442, -2.514, -1.442, -2.514, -1.192, -2.471, -1.192, -2.471, -1.442, -2.521, -1.442, -2.521, -1.192, -0.9778, -2.478, -0.9851, -1.801, -0.9351, -1.801, -0.9424, -2.514, -0.9778, -2.478, -0.9424, -2.514, -5.935, -2.514, -5.9, -2.478, -0.8963, -2.797, -1.574, -2.805, -1.609, -2.84, -0.8963, -2.847, -2.478, -1.442, -2.478, -1.192, -1.819, -1.192, -1.819, -1.442, -1.514, -1.192, -1.514, -1.442, 3.479, -1.442, 3.479, -1.192, -2.478, -1.442, -2.478, -1.192, 2.444, -1.192, 2.444, -1.442, -1.942, -2.514, -1.978, -2.478, -6.9, -2.478, -6.935, -2.514, -1.564, -1.442, -1.564, -1.192, -1.514, -1.192, -1.514, -1.442, -1.609, -1.847, -1.574, -1.883, -0.9139, -1.89, -0.9139, -1.84, -2.514, -1.192, -2.514, -1.442, -1.819, -1.442, -1.819, -1.192, -1.9, -2.478, -1.935, -2.514, -1.942, -1.819, -1.892, -1.819, 0.01768, 0.1177, 0.01768, 0.04268, 0.09268, 0.04268, 0.09268, 0.1177, 0.1177, 0.75, 0.1177, 1.408, 0.04268, 1.408, 0.04268, 0.75, 0.04268, 0.75, 0.04268, 1.408, 0.1177, 1.408, 0.1177, 0.75, 0.01768, 0.75, 0.01768, 1.408, 0.09268, 1.408, 0.09268, 0.75, 0.09268, 0.75, 0.09268, 1.408, 0.01768, 1.408, 0.01768, 0.75, 0.01768, 0.9573, 0.01768, 0.8823, 0.09268, 0.8823, 0.09268, 0.9573, 0.9573, 0.75, 0.9573, 1.408, 0.8823, 1.408, 0.8823, 0.75, 0.8823, 0.75, 0.8823, 1.408, 0.9573, 1.408, 0.9573, 0.75, 0.01768, 0.75, 0.01768, 1.408, 0.09268, 1.408, 0.09268, 0.75, 0.09268, 0.75, 0.09268, 1.408, 0.01768, 1.408, 0.01768, 0.75, 0.8896, 0.1177, 0.8896, 0.04268, 0.9646, 0.04268, 0.9646, 0.1177, 0.1177, 0.75, 0.1177, 1.408, 0.04268, 1.408, 0.04268, 0.75, 0.04268, 0.75, 0.04268, 1.408, 0.1177, 1.408, 0.1177, 0.75, 0.8896, 0.75, 0.8896, 1.408, 0.9646, 1.408, 0.9646, 0.75, 0.9646, 0.75, 0.9646, 1.408, 0.8896, 1.408, 0.8896, 0.75, 0.8896, 0.9573, 0.8896, 0.8823, 0.9646, 0.8823, 0.9646, 0.9573, 0.9573, 0.75, 0.9573, 1.408, 0.8823, 1.408, 0.8823, 0.75, 0.8823, 0.75, 0.8823, 1.408, 0.9573, 1.408, 0.9573, 0.75, 0.8896, 0.75, 0.8896, 1.408, 0.9646, 1.408, 0.9646, 0.75, 0.9646, 0.75, 0.9646, 1.408, 0.8896, 1.408, 0.8896, 0.75, 0.01768, 0.5375, 0.01768, 0.4625, 0.09268, 0.4625, 0.09268, 0.5375, 0.5375, 0.75, 0.5375, 1.408, 0.4625, 1.408, 0.4625, 0.75, 0.4625, 0.75, 0.4625, 1.408, 0.5375, 1.408, 0.5375, 0.75, 0.01768, 0.75, 0.01768, 1.408, 0.09268, 1.408, 0.09268, 0.75, 0.09268, 0.75, 0.09268, 1.408, 0.01768, 1.408, 0.01768, 0.75, 0.8896, 0.5375, 0.8896, 0.4625, 0.9646, 0.4625, 0.9646, 0.5375, 0.5375, 0.75, 0.5375, 1.408, 0.4625, 1.408, 0.4625, 0.75, 0.4625, 0.75, 0.4625, 1.408, 0.5375, 1.408, 0.5375, 0.75, 0.8896, 0.75, 0.8896, 1.408, 0.9646, 1.408, 0.9646, 0.75, 0.9646, 0.75, 0.9646, 1.408, 0.8896, 1.408, 0.8896, 0.75, 0.4481, 0.565, 0.4481, 0.6054, 4.552, 0.6054, 4.552, 0.565, 0.5, 0.565, 0.5, 0.6054, 1.54, 0.6054, 1.54, 0.565, 0.5519, 0.565, 0.5519, 0.6054, -3.552, 0.6054, -3.552, 0.565, 0.5, 0.565, 0.5, 0.6054, -0.5398, 0.6054, -0.5398, 0.565, 0.5, 0.5519, 1.54, 0.5519, 1.54, -3.552, 0.5, -3.552, 0.4602, 0.5519, 0.4602, -3.552, 0.138, -3.552, 0.138, 0.5519, 0.8665, 0.6054, 0.8665, 0.6457, 6.134, 0.6457, 6.134, 0.6054, 0.07954, 0.9944, 0.07954, 1.035, 1.381, 0.6457, 1.381, 0.6054, 0.1335, 0.6054, 0.1335, 0.6457, -5.134, 0.6457, -5.134, 0.6054, 0.9205, 0.9944, 0.9205, 1.035, -0.3815, 0.6457, -0.3815, 0.6054, 0.07954, 0.1335, 1.381, 0.1335, 1.381, -5.134, 0.07954, -5.134, 0.9205, 0.1335, -0.3815, 0.1335, -0.3815, -5.134, 0.9205, -5.134, 0.3815, 0.1335, -0.9205, 0.1335, -0.9205, -5.134, 0.3815, -5.134, -1.908, -1.647, -1.084, -1.647, -1.084, 3.62, -1.908, 3.62, -1.084, -1.647, -1.908, -1.647, -1.908, 3.62, -1.084, 3.62, 0.6185, 0.1335, 1.92, 0.1335, 1.92, -5.134, 0.6185, -5.134, 0.1335, 0.9944, 0.1335, 1.818, -5.134, 1.818, -5.134, 0.9944, 0.1335, 0.8179, 0.1335, -0.00562, -5.134, -0.00562, -5.134, 0.8179, 0.3815, 0.6054, 0.3815, 0.6457, -0.9205, 1.035, -0.9205, 0.9944, 0.07954, 0.9944, 0.07954, 1.035, -0.5, 1.858, -0.5, 1.818, 0.5, 0.8179, 0.5, 0.8583, -0.07954, 0.03474, -0.07954, -0.00562, 0.6185, 0.6054, 0.6185, 0.6457, 1.92, 1.035, 1.92, 0.9944, 0.9205, 0.9944, 0.9205, 1.035, 1.5, 1.858, 1.5, 1.818, 0.5, 0.8179, 0.5, 0.8583, 1.08, 0.03474, 1.08, -0.00562, 0.138, 0.5519, 0.138, -3.552, 0.9205, -3.552, 0.9205, 0.5519, 0.5, 0.6054, 1.54, 0.6054, 1.862, 0.7621, 0.5, 0.7621, 0.5, 0.6054, -0.5398, 0.6054, -0.862, 0.7621, 0.5, 0.7621, 0.5398, 0.4481, 0.5398, 4.552, 0.862, 4.552, 0.862, 0.4481, 0.5, 0.7621, -0.862, 0.7621, -0.07954, 0.9944, 0.5, 1.818, 0.862, 0.4481, 0.862, 4.552, 0.07954, 4.552, 0.07954, 0.4481, 0.07954, 0.9944, 0.862, 0.7621, -0.5, 0.7621, -0.5, 1.818, 0.5398, 0.6054, -0.5, 0.6054, -0.5, 0.7621, 0.862, 0.7621, 0.4602, 0.6054, 1.5, 0.6054, 1.5, 0.7621, 0.138, 0.7621, 0.4602, 0.5519, 1.5, 0.5519, 1.5, -3.552, 0.4602, -3.552, 0.5398, 0.565, 0.5398, 0.6054, -0.5, 0.6054, -0.5, 0.565, 0.4602, 0.565, 0.4602, 0.6054, 1.5, 0.6054, 1.5, 0.565, 0.5, 0.7621, 0.5, 1.818, -0.07954, 0.9944, -0.862, 0.7621, 0.07954, 0.9944, -0.5, 1.818, -0.5, 0.7621, 0.862, 0.7621, 0.62, 0.1177, 0.62, 0.04268, 0.695, 0.04268, 0.695, 0.1177, 0.1177, 0.75, 0.1177, 1.408, 0.04268, 1.408, 0.04268, 0.75, 0.04268, 0.75, 0.04268, 1.408, 0.1177, 1.408, 0.1177, 0.75, 0.62, 0.75, 0.62, 1.408, 0.695, 1.408, 0.695, 0.75, 0.695, 0.75, 0.695, 1.408, 0.62, 1.408, 0.62, 0.75, 0.62, 0.9573, 0.62, 0.8823, 0.695, 0.8823, 0.695, 0.9573, 0.9573, 0.75, 0.9573, 1.408, 0.8823, 1.408, 0.8823, 0.75, 0.8823, 0.75, 0.8823, 1.408, 0.9573, 1.408, 0.9573, 0.75, 0.62, 0.75, 0.62, 1.408, 0.695, 1.408, 0.695, 0.75, 0.695, 0.75, 0.695, 1.408, 0.62, 1.408, 0.62, 0.75, 0.305, 0.1177, 0.305, 0.04268, 0.38, 0.04268, 0.38, 0.1177, 0.1177, 0.75, 0.1177, 1.408, 0.04268, 1.408, 0.04268, 0.75, 0.04268, 0.75, 0.04268, 1.408, 0.1177, 1.408, 0.1177, 0.75, 0.305, 0.75, 0.305, 1.408, 0.38, 1.408, 0.38, 0.75, 0.38, 0.75, 0.38, 1.408, 0.305, 1.408, 0.305, 0.75, 0.305, 0.9573, 0.305, 0.8823, 0.38, 0.8823, 0.38, 0.9573, 0.9573, 0.75, 0.9573, 1.408, 0.8823, 1.408, 0.8823, 0.75, 0.8823, 0.75, 0.8823, 1.408, 0.9573, 1.408, 0.9573, 0.75, 0.305, 0.75, 0.305, 1.408, 0.38, 1.408, 0.38, 0.75, 0.38, 0.75, 0.38, 1.408, 0.305, 1.408, 0.305, 0.75, 0.0, 0.5, 0.0, 0.75, -3.0, 0.75, -3.0, 0.5, 0.0, 0.5, -3.0, 0.5, -3.0, 0.75, 0.0, 0.75, 0.0, 0.75, 0.0, 0.75, -3.0, 0.75, -3.0, 0.75, 0.0, 0.5, 0.0, 0.5, 0.0, 0.75, 0.0, 0.75, -3.0, 0.5, -3.0, 0.5, 0.0, 0.5, 0.0, 0.5, -3.0, 0.75, -3.0, 0.75, -3.0, 0.5, -3.0, 0.5, 0.0, 0.5, 0.0, 0.75, -3.0, 0.75, -3.0, 0.5, 0.0, 0.5, -3.0, 0.5, -3.0, 0.75, 0.0, 0.75, 0.0, 0.75, 0.0, 0.75, -3.0, 0.75, -3.0, 0.75, 0.0, 0.5, 0.0, 0.5, 0.0, 0.75, 0.0, 0.75, -3.0, 0.5, -3.0, 0.5, 0.0, 0.5, 0.0, 0.5, -3.0, 0.75, -3.0, 0.75, -3.0, 0.5, -3.0, 0.5, 0.0, 0.5, 0.0, 0.75, -3.0, 0.75, -3.0, 0.5, 0.0, 0.5, -3.0, 0.5, -3.0, 0.75, 0.0, 0.75, 0.0, 0.75, 0.0, 0.75, -3.0, 0.75, -3.0, 0.75, 0.0, 0.5, 0.0, 0.5, 0.0, 0.75, 0.0, 0.75, -3.0, 0.5, -3.0, 0.5, 0.0, 0.5, 0.0, 0.5, -3.0, 0.75, -3.0, 0.75, -3.0, 0.5, -3.0, 0.5, 0.0, 0.5, 0.0, 0.75, -3.0, 0.75, -3.0, 0.5, 0.0, 0.5, -3.0, 0.5, -3.0, 0.75, 0.0, 0.75, 0.0, 0.75, 0.0, 0.75, -3.0, 0.75, -3.0, 0.75, 0.0, 0.5, 0.0, 0.5, 0.0, 0.75, 0.0, 0.75, -3.0, 0.5, -3.0, 0.5, 0.0, 0.5, 0.0, 0.5, -3.0, 0.75, -3.0, 0.75, -3.0, 0.5, -3.0, 0.5, 0.0, 0.5, 0.0, 0.75, -3.0, 0.75, -3.0, 0.5, 0.0, 0.5, -3.0, 0.5, -3.0, 0.75, 0.0, 0.75, 0.0, 0.75, 0.0, 0.75, -3.0, 0.75, -3.0, 0.75, 0.0, 0.5, 0.0, 0.5, 0.0, 0.75, 0.0, 0.75, -3.0, 0.5, -3.0, 0.5, 0.0, 0.5, 0.0, 0.5, -3.0, 0.75, -3.0, 0.75, -3.0, 0.5, -3.0, 0.5, 0.0, 0.5, 0.0, 0.75, -3.0, 0.75, -3.0, 0.5, 0.0, 0.5, -3.0, 0.5, -3.0, 0.75, 0.0, 0.75, 0.0, 0.75, 0.0, 0.75, -3.0, 0.75, -3.0, 0.75, 0.0, 0.5, 0.0, 0.5, 0.0, 0.75, 0.0, 0.75, -3.0, 0.5, -3.0, 0.5, 0.0, 0.5, 0.0, 0.5, -3.0, 0.75, -3.0, 0.75, -3.0, 0.5, -3.0, 0.5, 0.0, 0.5, 0.0, 0.75, -3.0, 0.75, -3.0, 0.5, 0.0, 0.5, -3.0, 0.5, -3.0, 0.75, 0.0, 0.75, 0.0, 0.75, 0.0, 0.75, -3.0, 0.75, -3.0, 0.75, 0.0, 0.5, 0.0, 0.5, 0.0, 0.75, 0.0, 0.75, -3.0, 0.5, -3.0, 0.5, 0.0, 0.5, 0.0, 0.5, -3.0, 0.75, -3.0, 0.75, -3.0, 0.5, -3.0, 0.5, 0.0, 0.5, 0.0, 0.75, -3.0, 0.75, -3.0, 0.5, 0.0, 0.5, -3.0, 0.5, -3.0, 0.75, 0.0, 0.75, 0.0, 0.75, 0.0, 0.75, -3.0, 0.75, -3.0, 0.75, 0.0, 0.5, 0.0, 0.5, 0.0, 0.75, 0.0, 0.75, -3.0, 0.5, -3.0, 0.5, 0.0, 0.5, 0.0, 0.5, -3.0, 0.75, -3.0, 0.75, -3.0, 0.5, -3.0, 0.5, 0.0, 0.5, 0.0, 0.75, -3.0, 0.75, -3.0, 0.5, 0.0, 0.5, -3.0, 0.5, -3.0, 0.75, 0.0, 0.75, 0.0, 0.75, 0.0, 0.75, -3.0, 0.75, -3.0, 0.75, 0.0, 0.5, 0.0, 0.5, 0.0, 0.75, 0.0, 0.75, -3.0, 0.5, -3.0, 0.5, 0.0, 0.5, 0.0, 0.5, -3.0, 0.75, -3.0, 0.75, -3.0, 0.5, -3.0, 0.5, 0.0, 0.5, 0.0, 0.75, -3.0, 0.75, -3.0, 0.5, 0.0, 0.5, -3.0, 0.5, -3.0, 0.75, 0.0, 0.75, 0.0, 0.75, 0.0, 0.75, -3.0, 0.75, -3.0, 0.75, 0.0, 0.5, 0.0, 0.5, 0.0, 0.75, 0.0, 0.75, -3.0, 0.5, -3.0, 0.5, 0.0, 0.5, 0.0, 0.5, -3.0, 0.75, -3.0, 0.75, -3.0, 0.5, -3.0, 0.5, 0.0, 0.5, 0.0, 0.75, -3.0, 0.75, -3.0, 0.5, 0.0, 0.5, -3.0, 0.5, -3.0, 0.75, 0.0, 0.75, 0.0, 0.75, 0.0, 0.75, -3.0, 0.75, -3.0, 0.75, 0.0, 0.5, 0.0, 0.5, 0.0, 0.75, 0.0, 0.75, -3.0, 0.5, -3.0, 0.5, 0.0, 0.5, 0.0, 0.5, -3.0, 0.75, -3.0, 0.75, -3.0, 0.5, -3.0, 0.5, 0.0, 0.5, 0.0, 0.75, -3.0, 0.75, -3.0, 0.5, 0.0, 0.5, -3.0, 0.5, -3.0, 0.75, 0.0, 0.75, 0.0, 0.75, 0.0, 0.75, -3.0, 0.75, -3.0, 0.75, 0.0, 0.5, 0.0, 0.5, 0.0, 0.75, 0.0, 0.75, -3.0, 0.5, -3.0, 0.5, 0.0, 0.5, 0.0, 0.5, -3.0, 0.75, -3.0, 0.75, -3.0, 0.5, -3.0, 0.5])
me_cube_001.materials.append(mat_roof)
me_cube_001.materials.append(mat_pillar_wood)
me_cube_001.materials.append(mat_floor_wood)
me_cube_001.materials.append(mat_pillar_concrete)
me_cube_001.materials.append(mat_wall)
me_cube_001.use_remesh_preserve_volume = False
me_cube_001.use_remesh_preserve_attributes = False
me_cube_001.use_mirror_vertex_groups = False
me_cube_001.update()

# ---- objects
ob_tambing_col_2 = bpy.data.objects.new('Tambing Col 2', me_cube_000)
ob_tambing_col = bpy.data.objects.new('Tambing Col', me_cube_002)
ob_tambing = bpy.data.objects.new('Tambing', me_cube_001)

# ---- transforms, parenting, visibility, modifiers, constraints
ob_tambing_col_2.location = (0.0, 0.0, 10.25)
ob_tambing_col_2.lineart.crease_threshold = 0.0
ob_tambing_col.location = (0.0, 0.0, 10.25)
ob_tambing_col.lineart.crease_threshold = 0.0
ob_tambing.location = (0.0, 0.0, 10.25)
ob_tambing.lineart.crease_threshold = 0.0

# ---- collection membership
col_collection_1.objects.link(ob_tambing_col_2)
col_collection_1.objects.link(ob_tambing_col)
col_collection_1.objects.link(ob_tambing)

# ---- scene / render settings (as saved in the file)
scene.frame_start = 1; scene.frame_end = 250; scene.frame_set(1)
scene.render.engine = 'CYCLES'
scene.render.resolution_percentage = 50
scene.render.dither_intensity = 0.0
scene.cycles.use_denoising = False
scene.cycles.samples = 128
scene.cycles.sampling_pattern = 'TABULATED_SOBOL'
scene.cycles.light_sampling_threshold = 0.0
scene.cycles.use_adaptive_sampling = False
scene.cycles.use_light_tree = False
scene.cycles.blur_glossy = 0.0
scene.cycles.sample_clamp_indirect = 0.0
scene.view_settings.view_transform = 'Standard'
bpy.context.view_layer.update()

# ---- added for rendering (the .blend has no active camera and no usable light): camera, sun
cam_auto = bpy.data.cameras.new('AutoCamera')
cam_auto.lens = 50.0
cam_auto.sensor_width = 36.0
cam_auto.clip_end = 1000.0
ob_auto_camera = bpy.data.objects.new('AutoCamera', cam_auto)
scene.collection.objects.link(ob_auto_camera)
ob_auto_camera.location = (39.6033, -55.4033, 39.7771)
ob_auto_camera.rotation_euler = (1.09748, -7.21219e-08, 0.694738)
scene.camera = ob_auto_camera
light_auto_sun = bpy.data.lights.new('AutoSun', 'SUN')
light_auto_sun.energy = 3.0
light_auto_sun.angle = 0.0523599
ob_auto_sun = bpy.data.objects.new('AutoSun', light_auto_sun)
scene.collection.objects.link(ob_auto_sun)
ob_auto_sun.rotation_euler = (0.872665, 0.174533, 0.523599)
bpy.context.view_layer.update()
